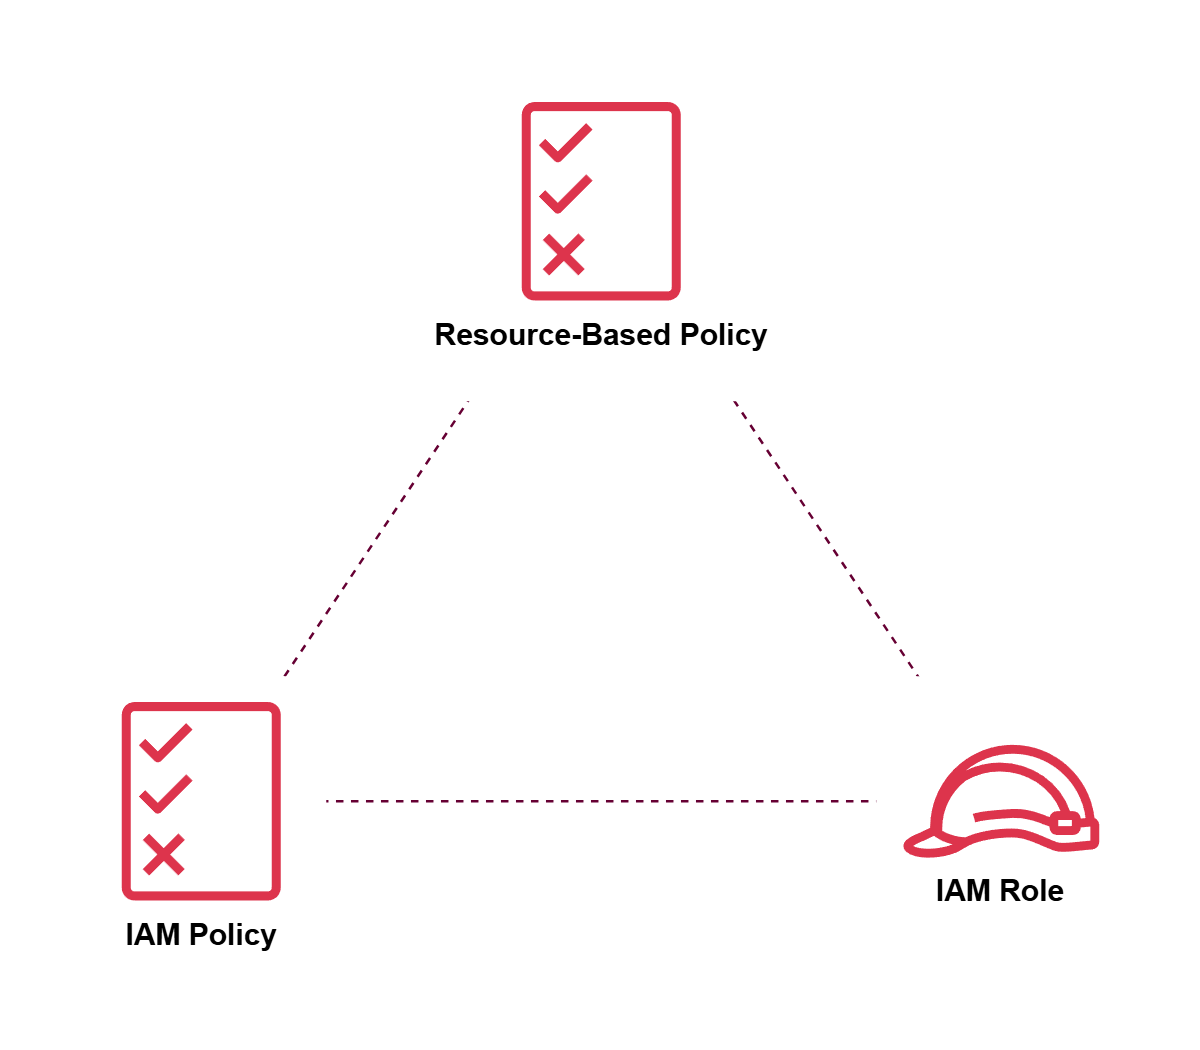

The diagram above was exported from draw.io. Its source (the exported page's mxGraphModel, read from the mxfile embedded in the PNG):
<mxGraphModel dx="1807" dy="1744" grid="1" gridSize="10" guides="1" tooltips="1" connect="1" arrows="1" fold="1" page="0" pageScale="1" pageWidth="850" pageHeight="1100" math="0" shadow="0">
  <root>
    <mxCell id="0" />
    <mxCell id="1" parent="0" />
    <mxCell id="uzP9FP3eksFWbxk0HRda-75" value="" style="rounded=0;whiteSpace=wrap;html=1;fillColor=none;strokeColor=none;" vertex="1" parent="1">
      <mxGeometry x="1120" y="-160" width="480" height="420" as="geometry" />
    </mxCell>
    <mxCell id="uzP9FP3eksFWbxk0HRda-74" value="" style="triangle;whiteSpace=wrap;html=1;rotation=-90;dashed=1;fillColor=none;flipH=0;strokeColor=#660033;" vertex="1" parent="1">
      <mxGeometry x="1240" y="-120" width="240" height="320" as="geometry" />
    </mxCell>
    <mxCell id="uzP9FP3eksFWbxk0HRda-67" value="" style="rounded=0;whiteSpace=wrap;html=1;strokeColor=none;" vertex="1" parent="1">
      <mxGeometry x="1160" y="110" width="90" height="90" as="geometry" />
    </mxCell>
    <mxCell id="uzP9FP3eksFWbxk0HRda-69" value="" style="rounded=0;whiteSpace=wrap;html=1;strokeColor=none;" vertex="1" parent="1">
      <mxGeometry x="1470" y="110" width="90" height="90" as="geometry" />
    </mxCell>
    <mxCell id="uzP9FP3eksFWbxk0HRda-71" value="" style="rounded=0;whiteSpace=wrap;html=1;strokeColor=none;" vertex="1" parent="1">
      <mxGeometry x="1280" y="-120" width="160" height="120" as="geometry" />
    </mxCell>
    <mxCell id="uzP9FP3eksFWbxk0HRda-37" value="IAM Policy" style="sketch=0;outlineConnect=0;fontColor=#000000;gradientColor=none;fillColor=#DD344C;strokeColor=none;dashed=0;verticalLabelPosition=bottom;verticalAlign=top;align=center;html=1;fontSize=12;fontStyle=1;aspect=fixed;pointerEvents=1;shape=mxgraph.aws4.permissions;" vertex="1" parent="1">
      <mxGeometry x="1168.21" y="120" width="63.58" height="80" as="geometry" />
    </mxCell>
    <mxCell id="uzP9FP3eksFWbxk0HRda-25" value="Resource-Based Policy" style="sketch=0;outlineConnect=0;fontColor=#000000;gradientColor=none;fillColor=#DD344C;strokeColor=none;dashed=0;verticalLabelPosition=bottom;verticalAlign=top;align=center;html=1;fontSize=12;fontStyle=1;aspect=fixed;pointerEvents=1;shape=mxgraph.aws4.permissions;" vertex="1" parent="1">
      <mxGeometry x="1328.21" y="-120.00157894736822" width="63.58" height="80" as="geometry" />
    </mxCell>
    <mxCell id="uzP9FP3eksFWbxk0HRda-55" value="IAM Role" style="sketch=0;outlineConnect=0;fontColor=#000000;gradientColor=none;fillColor=#DD344C;strokeColor=none;dashed=0;verticalLabelPosition=bottom;verticalAlign=top;align=center;fontSize=12;fontStyle=1;aspect=fixed;pointerEvents=1;shape=mxgraph.aws4.role;" vertex="1" parent="1">
      <mxGeometry x="1480" y="137.44" width="80" height="45.12" as="geometry" />
    </mxCell>
  </root>
</mxGraphModel>